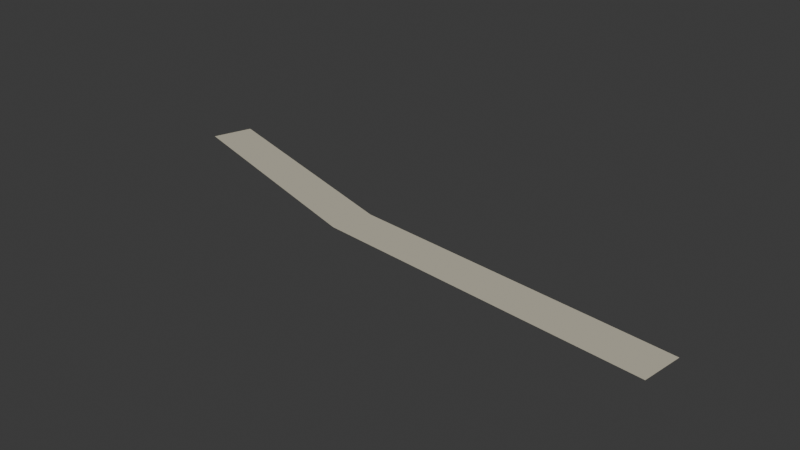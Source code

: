 # Source: custom_Trail_HillHamlet.blend  (saved by Blender 4.5.87; exported with 4.5.12 LTS)
import bpy
from mathutils import Matrix  # noqa: F401  (used for matrix-valued properties, if any)

bpy.ops.wm.read_factory_settings(use_empty=True)
scene = bpy.context.scene
scene.name = 'Scene'

# ---- collections
col_collection = bpy.data.collections.new('Collection'); scene.collection.children.link(col_collection)

# ---- materials (node trees are filled in below, after node groups)
mat_packed_earth_trail_001 = bpy.data.materials.new('Packed earth trail.001')

# ---- material node trees
mat_packed_earth_trail_001.use_nodes = True; mat_packed_earth_trail_001.node_tree.nodes.clear()
_N = mat_packed_earth_trail_001.node_tree.nodes; _L = mat_packed_earth_trail_001.node_tree.links
n0 = _N.new('ShaderNodeBsdfPrincipled'); n0.name = 'Principled BSDF'; n0.location = (-200, 100)
n0.inputs[2].default_value = 1.0
n1 = _N.new('ShaderNodeOutputMaterial'); n1.name = 'Material Output'; n1.location = (200, 100)
n2 = _N.new('ShaderNodeVertexColor'); n2.name = 'Color Attribute'; n2.location = (0, 0)
n2.layer_name = 'Palette'
_L.new(n0.outputs[0], n1.inputs[0])
_L.new(n2.outputs[0], n0.inputs[0])
n1.is_active_output = True

# ---- world
world_world = bpy.data.worlds.new('World'); scene.world = world_world
world_world.use_nodes = True; world_world.node_tree.nodes.clear()
_N = world_world.node_tree.nodes; _L = world_world.node_tree.links
n0 = _N.new('ShaderNodeOutputWorld'); n0.name = 'World Output'; n0.location = (200, 100)
n1 = _N.new('ShaderNodeBackground'); n1.name = 'Background'; n1.location = (-200, 100)
n1.inputs[0].default_value = (0.05088, 0.05088, 0.05088, 1.0)
_L.new(n1.outputs[0], n0.inputs[0])
n0.is_active_output = True
world_world.color = (0.05088, 0.05088, 0.05088)
world_world.sun_shadow_jitter_overblur = 0.0

# ---- meshes
me_trail_hillhamletgeometry = bpy.data.meshes.new('Trail_HillHamletGeometry')
me_trail_hillhamletgeometry.from_pydata([(41.68, -20.95, 3.143), (42.32, -19.05, 3.137), (53.79, -24.98, 3.426), (54.21, -23.02, 3.414), (70.12, -25.01, 3.753), (69.88, -26.99, 3.767)], [], [(0, 3, 1), (0, 2, 3), (2, 4, 3), (2, 5, 4)])
_ca = me_trail_hillhamletgeometry.color_attributes.new('Palette', 'FLOAT_COLOR', 'CORNER')
_ca.data.foreach_set('color', [0.552, 0.5149, 0.402, 1.0, 0.552, 0.5149, 0.402, 1.0, 0.552, 0.5149, 0.402, 1.0, 0.552, 0.5149, 0.402, 1.0, 0.552, 0.5149, 0.402, 1.0, 0.552, 0.5149, 0.402, 1.0, 0.552, 0.5149, 0.402, 1.0, 0.552, 0.5149, 0.402, 1.0, 0.552, 0.5149, 0.402, 1.0, 0.552, 0.5149, 0.402, 1.0, 0.552, 0.5149, 0.402, 1.0, 0.552, 0.5149, 0.402, 1.0])
me_trail_hillhamletgeometry.materials.append(mat_packed_earth_trail_001)
me_trail_hillhamletgeometry.update()

# ---- objects
ob_trail_hillhamlet = bpy.data.objects.new('Trail_HillHamlet', me_trail_hillhamletgeometry)

# ---- transforms, parenting, visibility, modifiers, constraints
ob_trail_hillhamlet.location = (0.0, 0.0, 0.0)

# ---- collection membership
scene.collection.objects.link(ob_trail_hillhamlet)

# ---- scene / render settings (as saved in the file)
scene.frame_start = 1; scene.frame_end = 250; scene.frame_set(1)
scene.render.engine = 'BLENDER_EEVEE_NEXT'
bpy.context.view_layer.update()

# ---- added for rendering (the .blend has no active camera and no usable light): camera, sun
cam_auto = bpy.data.cameras.new('AutoCamera')
cam_auto.lens = 50.0
cam_auto.sensor_width = 36.0
cam_auto.clip_end = 1000.0
ob_auto_camera = bpy.data.objects.new('AutoCamera', cam_auto)
scene.collection.objects.link(ob_auto_camera)
ob_auto_camera.location = (83.2302, -55.8134, 25.3132)
ob_auto_camera.rotation_euler = (1.09748, -7.21219e-08, 0.694738)
scene.camera = ob_auto_camera
light_auto_sun = bpy.data.lights.new('AutoSun', 'SUN')
light_auto_sun.energy = 3.0
light_auto_sun.angle = 0.0523599
ob_auto_sun = bpy.data.objects.new('AutoSun', light_auto_sun)
scene.collection.objects.link(ob_auto_sun)
ob_auto_sun.rotation_euler = (0.872665, 0.174533, 0.523599)
bpy.context.view_layer.update()

